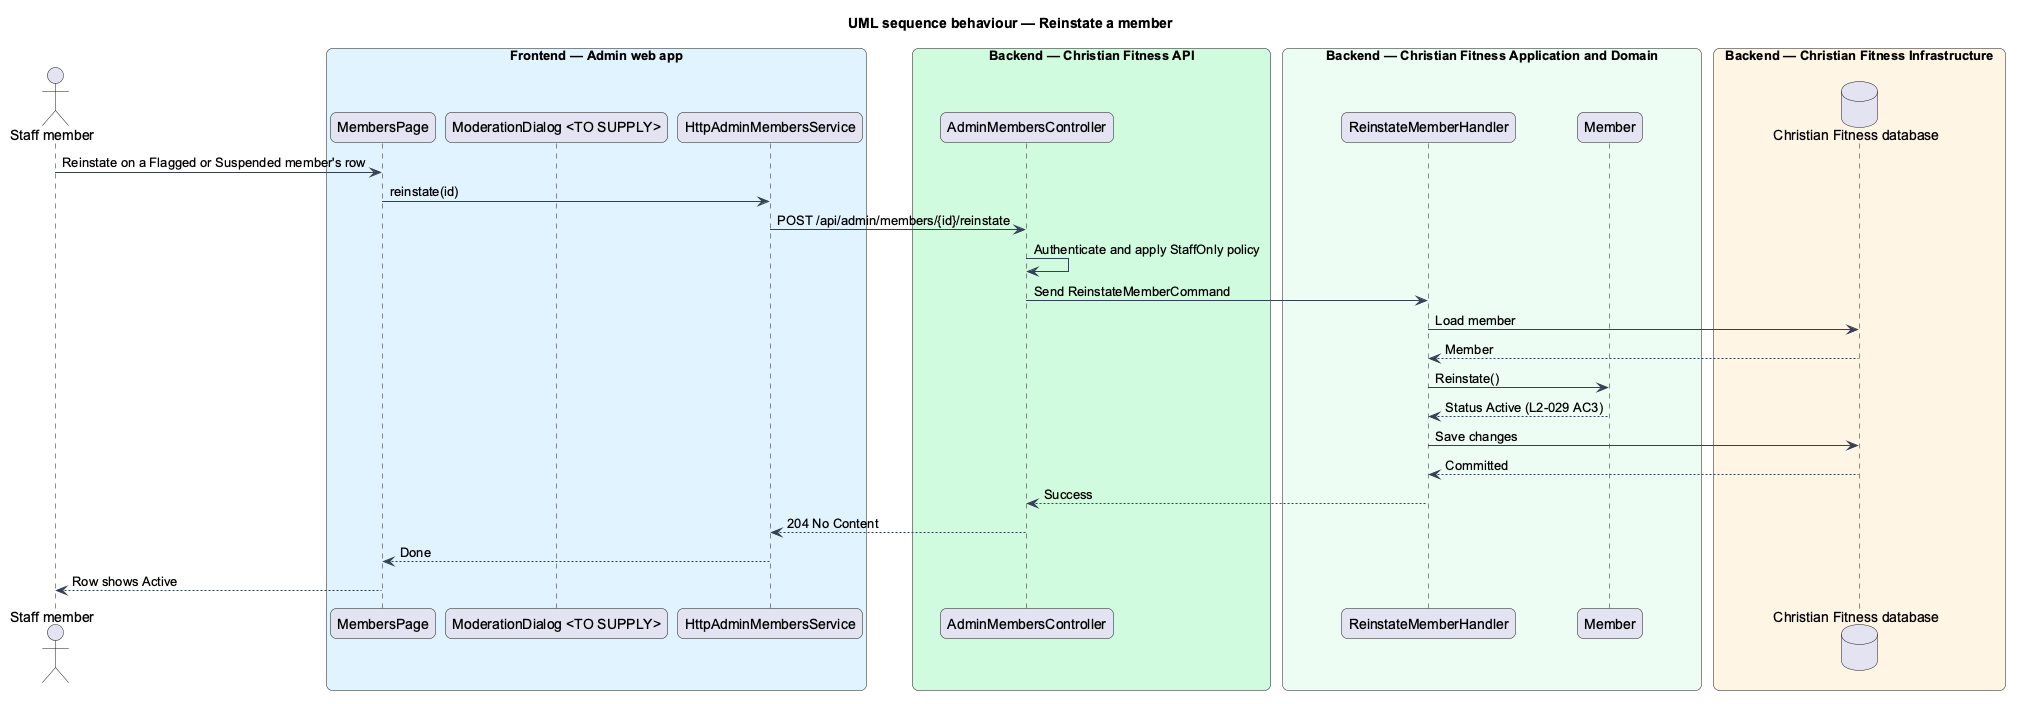

The diagram above was rendered by PlantUML. Its source (embedded in the PNG):
@startuml
title UML sequence behaviour — Reinstate a member
skinparam backgroundColor #FFFFFF
skinparam shadowing false
skinparam roundcorner 12
skinparam defaultFontName Arial
skinparam ArrowColor #344054
skinparam rectangle {
  BorderColor #344054
  FontColor #101828
}
skinparam package {
  BorderColor #667085
  FontColor #101828
  BackgroundColor #F9FAFB
}
actor "Staff member" as actor
box "Frontend — Admin web app" #E0F2FE
  participant "MembersPage" as page
  participant "ModerationDialog <TO SUPPLY>" as dlg
  participant "HttpAdminMembersService" as client
end box
box "Backend — Christian Fitness API" #D1FADF
  participant "AdminMembersController" as ctrl
end box
box "Backend — Christian Fitness Application and Domain" #ECFDF3
  participant "ReinstateMemberHandler" as h
  participant "Member" as ent
end box
box "Backend — Christian Fitness Infrastructure" #FFF4E5
  database "Christian Fitness database" as db
end box
actor -> page : Reinstate on a Flagged or Suspended member's row
page -> client : reinstate(id)
client -> ctrl : POST /api/admin/members/{id}/reinstate
ctrl -> ctrl : Authenticate and apply StaffOnly policy
ctrl -> h : Send ReinstateMemberCommand
h -> db : Load member
db --> h : Member
h -> ent : Reinstate()
ent --> h : Status Active (L2-029 AC3)
h -> db : Save changes
db --> h : Committed
h --> ctrl : Success
ctrl --> client : 204 No Content
client --> page : Done
page --> actor : Row shows Active
@enduml